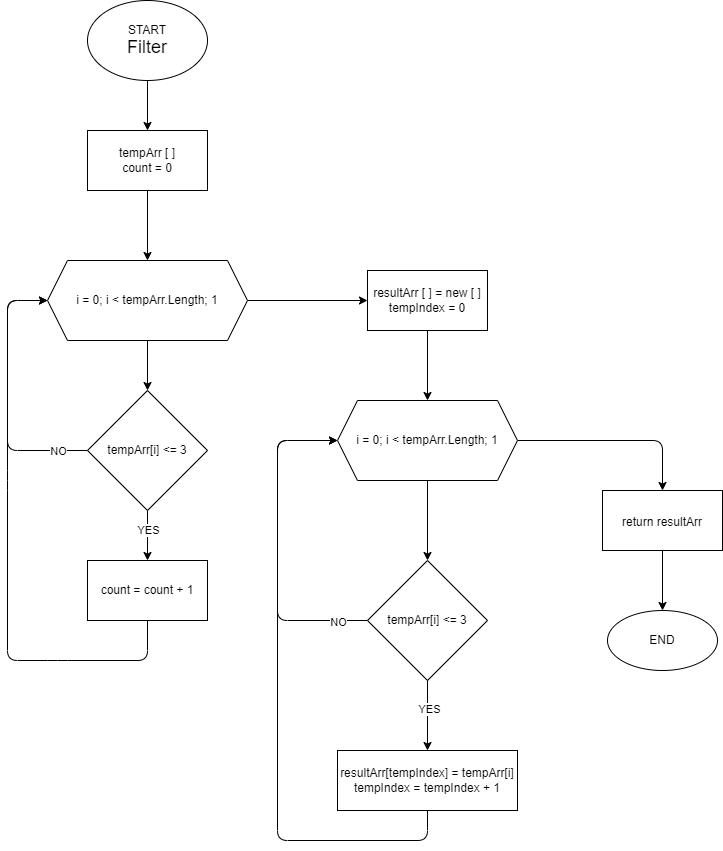

The diagram above was exported from draw.io. Its source (the exported page's mxGraphModel, read from the mxfile embedded in the PNG):
<mxGraphModel dx="1743" dy="863" grid="1" gridSize="10" guides="1" tooltips="1" connect="1" arrows="1" fold="1" page="1" pageScale="1" pageWidth="827" pageHeight="1169" math="0" shadow="0">
  <root>
    <mxCell id="0" />
    <mxCell id="1" parent="0" />
    <mxCell id="39" value="" style="edgeStyle=none;html=1;" edge="1" parent="1" source="40" target="42">
      <mxGeometry relative="1" as="geometry" />
    </mxCell>
    <mxCell id="40" value="START&lt;br&gt;&lt;font style=&quot;font-size: 18px;&quot;&gt;Filter&lt;/font&gt;" style="ellipse;whiteSpace=wrap;html=1;" vertex="1" parent="1">
      <mxGeometry x="120" y="20" width="120" height="80" as="geometry" />
    </mxCell>
    <mxCell id="41" value="" style="edgeStyle=none;html=1;" edge="1" parent="1" source="42" target="45">
      <mxGeometry relative="1" as="geometry" />
    </mxCell>
    <mxCell id="42" value="tempArr [ ]&lt;br&gt;count = 0" style="whiteSpace=wrap;html=1;" vertex="1" parent="1">
      <mxGeometry x="120" y="150" width="120" height="60" as="geometry" />
    </mxCell>
    <mxCell id="43" value="" style="edgeStyle=none;html=1;" edge="1" parent="1" source="45" target="50">
      <mxGeometry relative="1" as="geometry" />
    </mxCell>
    <mxCell id="44" value="" style="edgeStyle=none;html=1;" edge="1" parent="1" source="45" target="54">
      <mxGeometry relative="1" as="geometry" />
    </mxCell>
    <mxCell id="45" value="i = 0; i &amp;lt; tempArr.Length; 1" style="shape=hexagon;perimeter=hexagonPerimeter2;whiteSpace=wrap;html=1;fixedSize=1;" vertex="1" parent="1">
      <mxGeometry x="80" y="280" width="200" height="80" as="geometry" />
    </mxCell>
    <mxCell id="46" value="" style="edgeStyle=none;html=1;" edge="1" parent="1" source="50" target="52">
      <mxGeometry relative="1" as="geometry" />
    </mxCell>
    <mxCell id="47" value="YES" style="edgeLabel;html=1;align=center;verticalAlign=middle;resizable=0;points=[];" vertex="1" connectable="0" parent="46">
      <mxGeometry x="-0.4545" y="1" relative="1" as="geometry">
        <mxPoint x="-1" y="6" as="offset" />
      </mxGeometry>
    </mxCell>
    <mxCell id="48" style="edgeStyle=none;html=1;" edge="1" parent="1" source="50">
      <mxGeometry relative="1" as="geometry">
        <mxPoint x="80" y="320" as="targetPoint" />
        <Array as="points">
          <mxPoint x="40" y="470" />
          <mxPoint x="40" y="320" />
        </Array>
      </mxGeometry>
    </mxCell>
    <mxCell id="49" value="NO" style="edgeLabel;html=1;align=center;verticalAlign=middle;resizable=0;points=[];" vertex="1" connectable="0" parent="48">
      <mxGeometry x="-0.76" y="1" relative="1" as="geometry">
        <mxPoint x="2" y="-1" as="offset" />
      </mxGeometry>
    </mxCell>
    <mxCell id="50" value="tempArr[i] &amp;lt;= 3" style="rhombus;whiteSpace=wrap;html=1;" vertex="1" parent="1">
      <mxGeometry x="120" y="410" width="120" height="120" as="geometry" />
    </mxCell>
    <mxCell id="51" style="edgeStyle=none;html=1;entryX=0;entryY=0.5;entryDx=0;entryDy=0;exitX=0.5;exitY=1;exitDx=0;exitDy=0;" edge="1" parent="1" source="52" target="45">
      <mxGeometry relative="1" as="geometry">
        <Array as="points">
          <mxPoint x="180" y="680" />
          <mxPoint x="90" y="680" />
          <mxPoint x="40" y="680" />
          <mxPoint x="40" y="500" />
          <mxPoint x="40" y="320" />
        </Array>
      </mxGeometry>
    </mxCell>
    <mxCell id="52" value="count = count + 1" style="whiteSpace=wrap;html=1;" vertex="1" parent="1">
      <mxGeometry x="120" y="580" width="120" height="60" as="geometry" />
    </mxCell>
    <mxCell id="53" value="" style="edgeStyle=none;html=1;" edge="1" parent="1" source="54" target="57">
      <mxGeometry relative="1" as="geometry" />
    </mxCell>
    <mxCell id="54" value="resultArr [ ] = new [ ]&lt;br&gt;tempIndex = 0" style="whiteSpace=wrap;html=1;" vertex="1" parent="1">
      <mxGeometry x="400" y="290" width="120" height="60" as="geometry" />
    </mxCell>
    <mxCell id="55" value="" style="edgeStyle=none;html=1;entryX=0.5;entryY=0;entryDx=0;entryDy=0;" edge="1" parent="1" source="57" target="62">
      <mxGeometry relative="1" as="geometry">
        <mxPoint x="460" y="560" as="targetPoint" />
      </mxGeometry>
    </mxCell>
    <mxCell id="56" style="edgeStyle=none;html=1;entryX=0.5;entryY=0;entryDx=0;entryDy=0;" edge="1" parent="1" source="57" target="67">
      <mxGeometry relative="1" as="geometry">
        <mxPoint x="695" y="530" as="targetPoint" />
        <Array as="points">
          <mxPoint x="695" y="460" />
        </Array>
      </mxGeometry>
    </mxCell>
    <mxCell id="57" value="i = 0; i &amp;lt; tempArr.Length; 1" style="shape=hexagon;perimeter=hexagonPerimeter2;whiteSpace=wrap;html=1;fixedSize=1;" vertex="1" parent="1">
      <mxGeometry x="370" y="420" width="180" height="80" as="geometry" />
    </mxCell>
    <mxCell id="58" value="" style="edgeStyle=none;html=1;" edge="1" parent="1" source="62" target="64">
      <mxGeometry relative="1" as="geometry" />
    </mxCell>
    <mxCell id="59" value="YES" style="edgeLabel;html=1;align=center;verticalAlign=middle;resizable=0;points=[];" vertex="1" connectable="0" parent="58">
      <mxGeometry x="-0.2" y="1" relative="1" as="geometry">
        <mxPoint as="offset" />
      </mxGeometry>
    </mxCell>
    <mxCell id="60" style="edgeStyle=none;html=1;" edge="1" parent="1" source="62">
      <mxGeometry relative="1" as="geometry">
        <mxPoint x="370" y="460" as="targetPoint" />
        <Array as="points">
          <mxPoint x="310" y="640" />
          <mxPoint x="310" y="460" />
        </Array>
      </mxGeometry>
    </mxCell>
    <mxCell id="61" value="NO" style="edgeLabel;html=1;align=center;verticalAlign=middle;resizable=0;points=[];" vertex="1" connectable="0" parent="60">
      <mxGeometry x="-0.8158" y="1" relative="1" as="geometry">
        <mxPoint as="offset" />
      </mxGeometry>
    </mxCell>
    <mxCell id="62" value="tempArr[i] &amp;lt;= 3" style="rhombus;whiteSpace=wrap;html=1;" vertex="1" parent="1">
      <mxGeometry x="400" y="580" width="120" height="120" as="geometry" />
    </mxCell>
    <mxCell id="63" style="edgeStyle=none;html=1;entryX=0;entryY=0.5;entryDx=0;entryDy=0;" edge="1" parent="1" source="64" target="57">
      <mxGeometry relative="1" as="geometry">
        <Array as="points">
          <mxPoint x="460" y="860" />
          <mxPoint x="310" y="860" />
          <mxPoint x="310" y="600" />
          <mxPoint x="310" y="460" />
        </Array>
      </mxGeometry>
    </mxCell>
    <mxCell id="64" value="resultArr[tempIndex] = tempArr[i]&lt;br&gt;tempIndex = tempIndex + 1" style="whiteSpace=wrap;html=1;" vertex="1" parent="1">
      <mxGeometry x="370" y="770" width="180" height="60" as="geometry" />
    </mxCell>
    <mxCell id="65" value="END" style="ellipse;whiteSpace=wrap;html=1;" vertex="1" parent="1">
      <mxGeometry x="640" y="630" width="110" height="60" as="geometry" />
    </mxCell>
    <mxCell id="66" value="" style="edgeStyle=none;html=1;fontSize=18;" edge="1" parent="1" source="67" target="65">
      <mxGeometry relative="1" as="geometry" />
    </mxCell>
    <mxCell id="67" value="&lt;font style=&quot;font-size: 12px;&quot;&gt;return resultArr&lt;/font&gt;" style="rounded=0;whiteSpace=wrap;html=1;fontSize=18;" vertex="1" parent="1">
      <mxGeometry x="635" y="510" width="120" height="60" as="geometry" />
    </mxCell>
  </root>
</mxGraphModel>